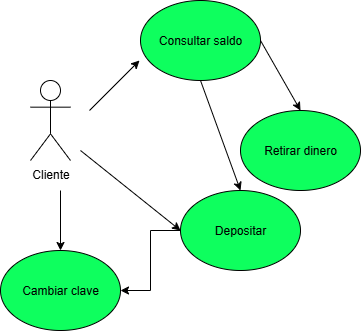

The diagram above was exported from draw.io. Its source (the exported page's mxGraphModel, read from the mxfile embedded in the PNG):
<mxGraphModel dx="872" dy="499" grid="1" gridSize="10" guides="1" tooltips="1" connect="1" arrows="1" fold="1" page="1" pageScale="1" pageWidth="827" pageHeight="1169" math="0" shadow="0">
  <root>
    <mxCell id="0" />
    <mxCell id="1" parent="0" />
    <mxCell id="Ckr7u8pUxfTqtQzHYndv-1" value="&lt;font style=&quot;vertical-align: inherit;&quot; dir=&quot;auto&quot;&gt;&lt;font style=&quot;vertical-align: inherit;&quot; dir=&quot;auto&quot;&gt;Cliente&lt;/font&gt;&lt;/font&gt;" style="shape=umlActor;verticalLabelPosition=bottom;verticalAlign=top;html=1;outlineConnect=0;" vertex="1" parent="1">
      <mxGeometry x="330" y="110" width="40" height="80" as="geometry" />
    </mxCell>
    <mxCell id="Ckr7u8pUxfTqtQzHYndv-4" value="&lt;font style=&quot;vertical-align: inherit;&quot; dir=&quot;auto&quot;&gt;&lt;font style=&quot;vertical-align: inherit;&quot; dir=&quot;auto&quot;&gt;Consultar saldo&lt;/font&gt;&lt;/font&gt;" style="ellipse;whiteSpace=wrap;html=1;fillColor=#0EFF5E;" vertex="1" parent="1">
      <mxGeometry x="440" y="30" width="120" height="80" as="geometry" />
    </mxCell>
    <mxCell id="Ckr7u8pUxfTqtQzHYndv-5" value="&lt;font style=&quot;vertical-align: inherit;&quot; dir=&quot;auto&quot;&gt;&lt;font style=&quot;vertical-align: inherit;&quot; dir=&quot;auto&quot;&gt;Cambiar clave&lt;/font&gt;&lt;/font&gt;" style="ellipse;whiteSpace=wrap;html=1;fillColor=#0EFF5E;" vertex="1" parent="1">
      <mxGeometry x="300" y="280" width="120" height="80" as="geometry" />
    </mxCell>
    <mxCell id="Ckr7u8pUxfTqtQzHYndv-14" style="edgeStyle=orthogonalEdgeStyle;rounded=0;orthogonalLoop=1;jettySize=auto;html=1;entryX=1;entryY=0.5;entryDx=0;entryDy=0;" edge="1" parent="1" source="Ckr7u8pUxfTqtQzHYndv-6" target="Ckr7u8pUxfTqtQzHYndv-5">
      <mxGeometry relative="1" as="geometry" />
    </mxCell>
    <mxCell id="Ckr7u8pUxfTqtQzHYndv-6" value="&lt;font style=&quot;vertical-align: inherit;&quot; dir=&quot;auto&quot;&gt;&lt;font style=&quot;vertical-align: inherit;&quot; dir=&quot;auto&quot;&gt;Depositar&lt;/font&gt;&lt;/font&gt;" style="ellipse;whiteSpace=wrap;html=1;fillColor=#0EFF5E;" vertex="1" parent="1">
      <mxGeometry x="480" y="220" width="120" height="80" as="geometry" />
    </mxCell>
    <mxCell id="Ckr7u8pUxfTqtQzHYndv-7" value="&lt;font style=&quot;vertical-align: inherit;&quot; dir=&quot;auto&quot;&gt;&lt;font style=&quot;vertical-align: inherit;&quot; dir=&quot;auto&quot;&gt;Retirar dinero&lt;/font&gt;&lt;/font&gt;" style="ellipse;whiteSpace=wrap;html=1;fillColor=#0EFF5E;" vertex="1" parent="1">
      <mxGeometry x="540" y="140" width="120" height="80" as="geometry" />
    </mxCell>
    <mxCell id="Ckr7u8pUxfTqtQzHYndv-8" style="edgeStyle=orthogonalEdgeStyle;rounded=0;orthogonalLoop=1;jettySize=auto;html=1;exitX=0.5;exitY=1;exitDx=0;exitDy=0;" edge="1" parent="1" source="Ckr7u8pUxfTqtQzHYndv-7" target="Ckr7u8pUxfTqtQzHYndv-7">
      <mxGeometry relative="1" as="geometry" />
    </mxCell>
    <mxCell id="Ckr7u8pUxfTqtQzHYndv-9" value="" style="endArrow=classic;html=1;rounded=0;" edge="1" parent="1">
      <mxGeometry width="50" height="50" relative="1" as="geometry">
        <mxPoint x="389" y="140" as="sourcePoint" />
        <mxPoint x="439" y="90" as="targetPoint" />
      </mxGeometry>
    </mxCell>
    <mxCell id="Ckr7u8pUxfTqtQzHYndv-10" value="" style="endArrow=classic;html=1;rounded=0;exitX=1;exitY=0.5;exitDx=0;exitDy=0;entryX=0.5;entryY=0;entryDx=0;entryDy=0;" edge="1" parent="1" source="Ckr7u8pUxfTqtQzHYndv-4" target="Ckr7u8pUxfTqtQzHYndv-7">
      <mxGeometry width="50" height="50" relative="1" as="geometry">
        <mxPoint x="540" y="290" as="sourcePoint" />
        <mxPoint x="590" y="240" as="targetPoint" />
      </mxGeometry>
    </mxCell>
    <mxCell id="Ckr7u8pUxfTqtQzHYndv-11" value="" style="endArrow=classic;html=1;rounded=0;exitX=0.5;exitY=1;exitDx=0;exitDy=0;entryX=0.5;entryY=0;entryDx=0;entryDy=0;" edge="1" parent="1" source="Ckr7u8pUxfTqtQzHYndv-4" target="Ckr7u8pUxfTqtQzHYndv-6">
      <mxGeometry width="50" height="50" relative="1" as="geometry">
        <mxPoint x="540" y="290" as="sourcePoint" />
        <mxPoint x="590" y="240" as="targetPoint" />
      </mxGeometry>
    </mxCell>
    <mxCell id="Ckr7u8pUxfTqtQzHYndv-12" value="" style="endArrow=classic;html=1;rounded=0;entryX=0;entryY=0.5;entryDx=0;entryDy=0;" edge="1" parent="1" target="Ckr7u8pUxfTqtQzHYndv-6">
      <mxGeometry width="50" height="50" relative="1" as="geometry">
        <mxPoint x="380" y="180" as="sourcePoint" />
        <mxPoint x="590" y="240" as="targetPoint" />
      </mxGeometry>
    </mxCell>
    <mxCell id="Ckr7u8pUxfTqtQzHYndv-13" value="" style="endArrow=classic;html=1;rounded=0;entryX=0.5;entryY=0;entryDx=0;entryDy=0;" edge="1" parent="1" target="Ckr7u8pUxfTqtQzHYndv-5">
      <mxGeometry width="50" height="50" relative="1" as="geometry">
        <mxPoint x="360" y="220" as="sourcePoint" />
        <mxPoint x="590" y="240" as="targetPoint" />
      </mxGeometry>
    </mxCell>
  </root>
</mxGraphModel>